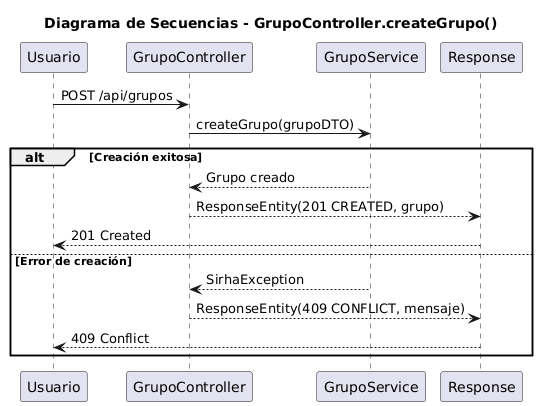

The diagram above was rendered by PlantUML. Its source (embedded in the PNG):
@startuml
title Diagrama de Secuencias - GrupoController.createGrupo()

participant "Usuario" as U
participant "GrupoController" as GC
participant "GrupoService" as GS
participant "Response" as R

U -> GC : POST /api/grupos
GC -> GS : createGrupo(grupoDTO)

alt Creación exitosa
    GS --> GC : Grupo creado
    GC --> R : ResponseEntity(201 CREATED, grupo)
    R --> U : 201 Created
else Error de creación
    GS --> GC : SirhaException
    GC --> R : ResponseEntity(409 CONFLICT, mensaje)
    R --> U : 409 Conflict
end
@enduml